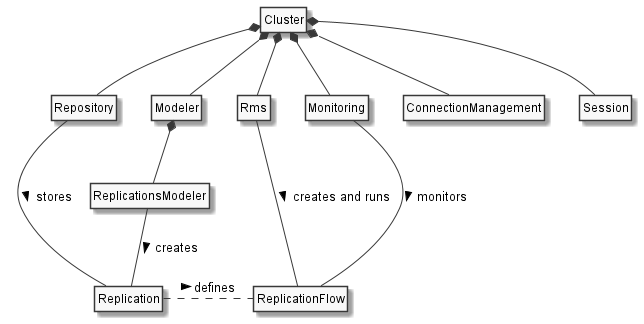

The diagram above was rendered by PlantUML. Its source (embedded in the PNG):
@startuml RMS Structure
skinparam monochrome true

hide fields
hide methods
hide circle

!include classes/Cluster.iuml

together {
   !include classes/Modeler.iuml
   !include classes/Rms.iuml
   !include classes/Repository.iuml
   !include classes/Monitoring.iuml
   !include classes/ConnectionManagement.iuml
   !include classes/Session.iuml
}

Cluster *-- Modeler
Cluster *-- Rms
Cluster *-- Repository
Cluster *-- ConnectionManagement
Cluster *-- Monitoring

Cluster *-- Session

!include classes/ReplicationsModeler.iuml
Modeler *-down- ReplicationsModeler

!include classes/Replication.iuml
ReplicationsModeler -down- Replication : creates >
Repository -down- Replication : stores >

!include classes/ReplicationFlow.iuml
Rms -down- ReplicationFlow : creates and runs >
Monitoring -down- ReplicationFlow : monitors >
Replication .right. ReplicationFlow : defines >

@enduml